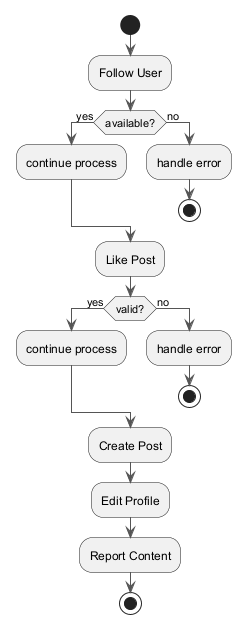

The diagram above was rendered by PlantUML. Its source (embedded in the PNG):
@startuml
skinparam backgroundColor #FFFFFF
skinparam classBackgroundColor #F3E5F5
skinparam classBorderColor #6A1B9A
skinparam ArrowColor #555555
start
:Follow User;
if (available?) then (yes)
:continue process;
else (no)
:handle error;
stop
endif
:Like Post;
if (valid?) then (yes)
:continue process;
else (no)
:handle error;
stop
endif
:Create Post;
:Edit Profile;
:Report Content;
stop
@enduml